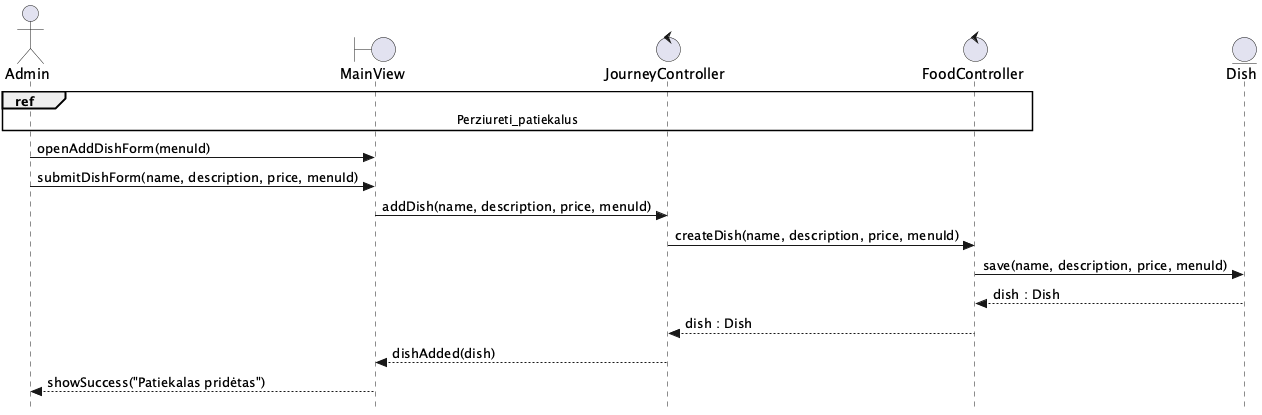

The diagram above was rendered by PlantUML. Its source (embedded in the PNG):
@startuml Prideti_patiekala
skinparam style strictuml

actor Admin as A
boundary MainView as V
control JourneyController as FEC
control FoodController as BEC
entity Dish as E

ref over A, V, FEC, BEC : Perziureti_patiekalus

A -> V : openAddDishForm(menuId)
A -> V : submitDishForm(name, description, price, menuId)
V -> FEC : addDish(name, description, price, menuId)
FEC -> BEC : createDish(name, description, price, menuId)
BEC -> E : save(name, description, price, menuId)
E --> BEC : dish : Dish
BEC --> FEC : dish : Dish
FEC --> V : dishAdded(dish)
V --> A : showSuccess("Patiekalas pridėtas")
@enduml